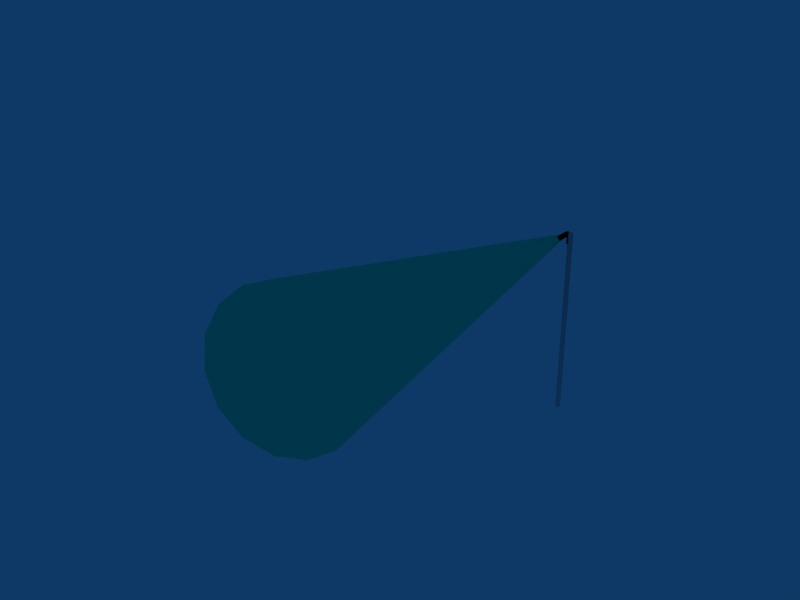 # Source: ebgb_apron_light.blend  (saved by Blender 2.79.0; exported with 4.5.12 LTS)
import bpy
from mathutils import Matrix  # noqa: F401  (used for matrix-valued properties, if any)

bpy.ops.wm.read_factory_settings(use_empty=True)
scene = bpy.context.scene
scene.name = 'Scene'

# ---- collections
col_collection_1 = bpy.data.collections.new('Collection 1'); scene.collection.children.link(col_collection_1)

# ---- materials (node trees are filled in below, after node groups)
mat_grey = bpy.data.materials.new('Grey')
mat_grey.alpha_threshold = 0.0
mat_grey.diffuse_color = (0.42, 0.42, 0.42, 1.0)
mat_grey.roughness = 0.5
mat_grey.line_color = (0.0, 0.0, 0.0, 1.0)
mat_black = bpy.data.materials.new('Black')
mat_black.alpha_threshold = 0.0
mat_black.diffuse_color = (0.0, 0.0, 0.0, 1.0)
mat_black.roughness = 0.5
mat_black.line_color = (0.0, 0.0, 0.0, 1.0)
mat_material = bpy.data.materials.new('Material')
mat_material.alpha_threshold = 0.0
mat_material.roughness = 0.5
mat_lighting = bpy.data.materials.new('Lighting')
mat_lighting.alpha_threshold = 0.0
mat_lighting.diffuse_color = (0.07311, 0.9574, 0.7254, 1.0)
mat_lighting.specular_color = (0.3024, 0.9669, 0.4155)
mat_lighting.roughness = 0.5
mat_lighting.specular_intensity = 0.3
mat_lighting.line_color = (0.0, 0.0, 0.0, 0.1)

# ---- material node trees

# ---- world
world_world = bpy.data.worlds.new('World'); scene.world = world_world
world_world.color = (0.05656, 0.2208, 0.4)
world_world.use_sun_shadow = False
world_world.sun_shadow_jitter_overblur = 0.0
world_world.cycles.sampling_method = 'NONE'
world_world.cycles.sample_map_resolution = 256

# ---- meshes
me_cube_002 = bpy.data.meshes.new('Cube.002')
me_cube_002.from_pydata([(-0.05443, -0.2615, 0.08718), (-0.05443, 0.2615, 0.08718), (-0.05443, 0.2615, -0.08718), (-0.05443, -0.2615, -0.08718)], [], [(3, 0, 1, 2)])
me_cube_002.materials.append(mat_grey)
me_cube_002.use_remesh_preserve_volume = False
me_cube_002.use_remesh_preserve_attributes = False
me_cube_002.use_mirror_vertex_groups = False
me_cube_002.update()
me_circle_001 = bpy.data.meshes.new('Circle.001')
me_circle_001.from_pydata([(0.006495, 0.01, -0.1614), (0.01797, 0.01, -0.1777), (-0.1622, 0.01, -0.3039), (-0.1737, 0.01, -0.2875), (0.006495, -0.01, -0.1614), (0.01797, -0.01, -0.1777), (-0.1622, -0.01, -0.3039), (-0.1737, -0.01, -0.2875), (0.01768, 0.01768, -0.1002), (0.02415, -0.00647, -0.1002), (0.00647, -0.02415, -0.1002), (-0.01768, -0.01768, -0.1002), (-0.02415, 0.006471, -0.1002), (-0.00647, 0.02415, -0.1002), (0.01768, 0.01768, -0.5998), (0.02415, -0.00647, -0.5998), (0.00647, -0.02415, -0.5998), (-0.01768, -0.01768, -0.5998), (-0.02415, 0.006471, -0.5998), (-0.00647, 0.02415, -0.5998), (1.49e-08, 6.147e-08, -0.09018), (1.49e-08, 6.147e-08, -0.6098), (-0.06377, 0.3, -0.2878), (-0.06377, -0.3, -0.2878), (-0.153, -0.3, -0.4148), (-0.153, 0.3, -0.4148), (-0.1409, 0.3, -0.1958), (-0.1409, -0.3, -0.1958), (-0.2815, -0.3, -0.2616), (-0.2815, 0.3, -0.2616), (-0.1612, 0.2615, -0.405), (-0.2733, 0.2615, -0.2714), (-0.1612, -0.2615, -0.405), (-0.2733, -0.2615, -0.2714), (-0.1454, -0.2615, -0.3918), (-0.1454, 0.2615, -0.3918), (-0.2575, 0.2615, -0.2582), (-0.2575, -0.2615, -0.2582)], [], [(0, 1, 2, 3), (4, 7, 6, 5), (0, 4, 5, 1), (1, 5, 6, 2), (2, 6, 7, 3), (4, 0, 3, 7), (14, 8, 9, 15), (10, 16, 15, 9), (11, 17, 16, 10), (12, 18, 17, 11), (13, 19, 18, 12), (13, 8, 14, 19), (8, 20, 9), (9, 20, 10), (10, 20, 11), (11, 20, 12), (12, 20, 13), (8, 13, 20), (15, 21, 14), (16, 21, 15), (17, 21, 16), (18, 21, 17), (19, 21, 18), (19, 14, 21), (22, 23, 24, 25), (26, 29, 28, 27), (22, 26, 27, 23), (23, 27, 28, 24), (26, 22, 25, 29), (29, 25, 30, 31), (24, 28, 33, 32), (28, 29, 31, 33), (25, 24, 32, 30), (30, 32, 34, 35), (33, 31, 36, 37), (32, 33, 37, 34), (31, 30, 35, 36)])
me_circle_001.polygons.foreach_set('use_smooth', [0, 0, 0, 0, 0, 0, 1, 1, 1, 1, 1, 1, 1, 1, 1, 1, 1, 1, 1, 1, 1, 1, 1, 1, 0, 0, 0, 0, 0, 0, 0, 0, 0, 0, 0, 0, 0])
me_circle_001.materials.append(mat_black)
me_circle_001.use_remesh_preserve_volume = False
me_circle_001.use_remesh_preserve_attributes = False
me_circle_001.use_mirror_vertex_groups = False
me_circle_001.update()
me_circle = bpy.data.meshes.new('Circle')
me_circle.from_pydata([(0.07071, 0.07071, -2.5), (0.09659, -0.02588, -2.5), (0.02588, -0.09659, -2.5), (-0.07071, -0.07071, -2.5), (-0.09659, 0.02588, -2.5), (-0.02588, 0.09659, -2.5), (0.07071, 0.07071, 5.5), (0.09659, -0.02588, 5.5), (0.02588, -0.09659, 5.5), (-0.07071, -0.07071, 5.5), (-0.09659, 0.02588, 5.5), (-0.02588, 0.09659, 5.5), (2.235e-08, 6.457e-08, 5.518)], [], [(1, 0, 6, 7), (2, 1, 7, 8), (3, 2, 8, 9), (3, 9, 10, 4), (5, 4, 10, 11), (6, 0, 5, 11), (7, 6, 12), (8, 7, 12), (9, 8, 12), (9, 12, 10), (11, 10, 12), (11, 12, 6)])
me_circle.polygons.foreach_set('use_smooth', [True] * 12)
_uv = me_circle.uv_layers.new(name='UVTex')
_uv.uv.foreach_set('vector', [1.0, 0.0, 1.0, 0.0, 1.0, 6.485, 1.0, 6.485, 0.5, 0.0, 1.0, 0.0, 1.0, 6.485, 0.5, 6.485, 0.0, 0.0, 0.5, 0.0, 0.5, 6.485, 4.043e-06, 6.485, 0.0, 0.0, 4.043e-06, 6.485, 4.173e-06, 6.485, 1.29e-07, 0.0, 0.5, 0.0, 1.29e-07, 0.0, 4.173e-06, 6.485, 0.5, 6.485, 1.0, 6.485, 1.0, 0.0, 0.5, 0.0, 0.5, 6.485, 1.0, 6.485, 1.0, 6.485, 0.5, 6.5, 0.5, 6.485, 1.0, 6.485, 0.5, 6.5, 4.043e-06, 6.485, 0.5, 6.485, 0.5, 6.5, 4.043e-06, 6.485, 0.5, 6.5, 4.173e-06, 6.485, 0.5, 6.485, 4.173e-06, 6.485, 0.5, 6.5, 0.5, 6.485, 0.5, 6.5, 1.0, 6.485])
me_circle.materials.append(mat_material)
me_circle.use_remesh_preserve_volume = False
me_circle.use_remesh_preserve_attributes = False
me_circle.use_mirror_vertex_groups = False
me_circle.update()
me_circle_002 = bpy.data.meshes.new('Circle.002')
me_circle_002.from_pydata([(4.685e-08, 0.08091, 1.052e-08), (0.09801, 0.07475, 8.415e-09), (0.1811, 0.05721, 5.024e-09), (0.2366, 0.03096, 8.689e-10), (0.2561, 1.321e-08, -3.419e-09), (0.2366, -0.03096, -7.186e-09), (0.1811, -0.05721, -9.859e-09), (0.09801, -0.07475, -1.103e-08), (8.932e-08, -0.08091, -1.052e-08), (-0.09801, -0.07475, -8.415e-09), (-0.1811, -0.05721, -5.024e-09), (-0.2366, -0.03096, -8.689e-10), (-0.2561, 2.455e-08, 3.419e-09), (-0.2366, 0.03096, 7.186e-09), (-0.1811, 0.05721, 9.859e-09), (-0.09801, 0.07475, 1.103e-08), (-1.913, 5.804, 19.93), (-3.536, 4.72, 19.93), (-4.619, 3.098, 19.93), (-5.0, 1.185, 19.93), (-4.619, -0.7285, 19.93), (-3.536, -2.351, 19.93), (-1.913, -3.434, 19.93), (6.59e-07, -3.815, 19.93), (1.913, -3.434, 19.93), (3.536, -2.351, 19.93), (4.619, -0.7285, 19.93), (5.0, 1.185, 19.93), (4.619, 3.098, 19.93), (3.536, 4.72, 19.93), (1.913, 5.804, 19.93), (-9.601e-08, 6.185, 19.93)], [], [(0, 15, 16, 31), (14, 17, 16, 15), (13, 18, 17, 14), (13, 12, 19, 18), (11, 20, 19, 12), (10, 21, 20, 11), (9, 22, 21, 10), (9, 8, 23, 22), (7, 24, 23, 8), (7, 6, 25, 24), (5, 26, 25, 6), (5, 4, 27, 26), (4, 3, 28, 27), (3, 2, 29, 28), (2, 1, 30, 29), (0, 31, 30, 1)])
me_circle_002.polygons.foreach_set('use_smooth', [True] * 16)
_uv = me_circle_002.uv_layers.new(name='UVTex')
_uv.uv.foreach_set('vector', [0.479, 0.9688, 0.4756, 0.9685, 0.3613, 0.4265, 0.479, 0.4431, 0.4727, 0.9677, 0.2614, 0.3793, 0.3613, 0.4265, 0.4756, 0.9685, 0.4707, 0.9666, 0.1947, 0.3087, 0.2614, 0.3793, 0.4727, 0.9677, 0.4707, 0.9666, 0.4701, 0.9653, 0.1713, 0.2255, 0.1947, 0.3087, 0.4707, 0.9639, 0.1947, 0.1422, 0.1713, 0.2255, 0.4701, 0.9653, 0.4727, 0.9628, 0.2614, 0.07161, 0.1947, 0.1422, 0.4707, 0.9639, 0.4756, 0.962, 0.3613, 0.02444, 0.2614, 0.07161, 0.4727, 0.9628, 0.4756, 0.962, 0.479, 0.9617, 0.479, 0.007879, 0.3613, 0.02444, 0.4824, 0.962, 0.5968, 0.02444, 0.479, 0.007879, 0.479, 0.9617, 0.4824, 0.962, 0.4854, 0.9628, 0.6966, 0.07161, 0.5968, 0.02444, 0.4873, 0.9639, 0.7633, 0.1422, 0.6966, 0.07161, 0.4854, 0.9628, 0.4873, 0.9639, 0.488, 0.9653, 0.7867, 0.2255, 0.7633, 0.1422, 0.488, 0.9653, 0.4873, 0.9666, 0.7633, 0.3087, 0.7867, 0.2255, 0.4873, 0.9666, 0.4854, 0.9677, 0.6966, 0.3793, 0.7633, 0.3087, 0.4854, 0.9677, 0.4824, 0.9685, 0.5968, 0.4265, 0.6966, 0.3793, 0.479, 0.9688, 0.479, 0.4431, 0.5968, 0.4265, 0.4824, 0.9685])
me_circle_002.materials.append(mat_lighting)
me_circle_002.use_remesh_preserve_volume = False
me_circle_002.use_remesh_preserve_attributes = False
me_circle_002.use_mirror_vertex_groups = False
me_circle_002.update()

# ---- objects
ob_lightglass = bpy.data.objects.new('LightGlass', me_cube_002)
ob_circle_001 = bpy.data.objects.new('Circle.001', me_circle_001)
ob_lightpillar = bpy.data.objects.new('LightPillar', me_circle)
ob_lightcone = bpy.data.objects.new('LightCone', me_circle_002)

# ---- transforms, parenting, visibility, modifiers, constraints
ob_lightglass.location = (-0.3, 0.0, 7.8)
ob_lightglass.rotation_euler = (-1.045e-08, -0.6981, 2.872e-08)
ob_lightglass.lock_rotations_4d = False
ob_lightglass.empty_display_type = 'ARROWS'
ob_lightglass.lineart.crease_threshold = 0.0
ob_circle_001.location = (-0.1402, 0.0, 8.09)
ob_circle_001.lock_rotations_4d = False
ob_circle_001.empty_display_type = 'ARROWS'
ob_circle_001.lineart.crease_threshold = 0.0
ob_lightpillar.location = (0.0, 0.0, 2.5)
ob_lightpillar.rotation_euler = (0.0, -0.0, -0.2618)
ob_lightpillar.lock_rotations_4d = False
ob_lightpillar.empty_display_type = 'ARROWS'
ob_lightpillar.lineart.crease_threshold = 0.0
ob_lightcone.location = (-0.3525, -0.0004013, 7.756)
ob_lightcone.rotation_euler = (2.277, -3.63e-09, -1.571)
ob_lightcone.lineart.crease_threshold = 0.0

# ---- collection membership
col_collection_1.objects.link(ob_lightglass)
col_collection_1.objects.link(ob_circle_001)
col_collection_1.objects.link(ob_lightpillar)
col_collection_1.objects.link(ob_lightcone)

# ---- scene / render settings (as saved in the file)
scene.frame_start = 1; scene.frame_end = 250; scene.frame_set(8)
scene.render.engine = 'BLENDER_EEVEE_NEXT'
scene.render.image_settings.file_format = 'JPEG'
scene.render.image_settings.color_mode = 'RGB'
scene.render.image_settings.compression = 90
scene.render.resolution_x = 800
scene.render.resolution_y = 600
scene.render.pixel_aspect_x = 100.0
scene.render.pixel_aspect_y = 100.0
scene.render.fps = 25
scene.render.dither_intensity = 0.0
scene.render.use_compositing = False
scene.render.use_sequencer = False
scene.render.bake_margin = 2
scene.render.bake_bias = 0.0
scene.render.use_stamp_time = False
scene.render.use_stamp_date = False
scene.render.use_stamp_frame = False
scene.render.use_stamp_camera = False
scene.render.use_stamp_scene = False
scene.render.use_stamp_filename = False
scene.render.use_stamp_render_time = False
scene.render.stamp_font_size = 0
scene.cycles.use_denoising = False
scene.cycles.samples = 10
scene.cycles.sampling_pattern = 'TABULATED_SOBOL'
scene.cycles.light_sampling_threshold = 0.0
scene.cycles.use_adaptive_sampling = False
scene.cycles.use_light_tree = False
scene.cycles.blur_glossy = 0.0
scene.cycles.volume_bounces = 1
scene.cycles.pixel_filter_type = 'GAUSSIAN'
scene.cycles.sample_clamp_indirect = 0.0
scene.view_settings.view_transform = 'Raw'
bpy.context.view_layer.update()

# ---- added for rendering (the .blend has no active camera): camera
cam_auto = bpy.data.cameras.new('AutoCamera')
cam_auto.lens = 50.0
cam_auto.sensor_width = 36.0
cam_auto.clip_end = 1000.0
ob_auto_camera = bpy.data.objects.new('AutoCamera', cam_auto)
scene.collection.objects.link(ob_auto_camera)
ob_auto_camera.location = (20.4186, -34.9498, 25.4927)
ob_auto_camera.rotation_euler = (1.09748, -7.21219e-08, 0.694738)
scene.camera = ob_auto_camera
bpy.context.view_layer.update()
